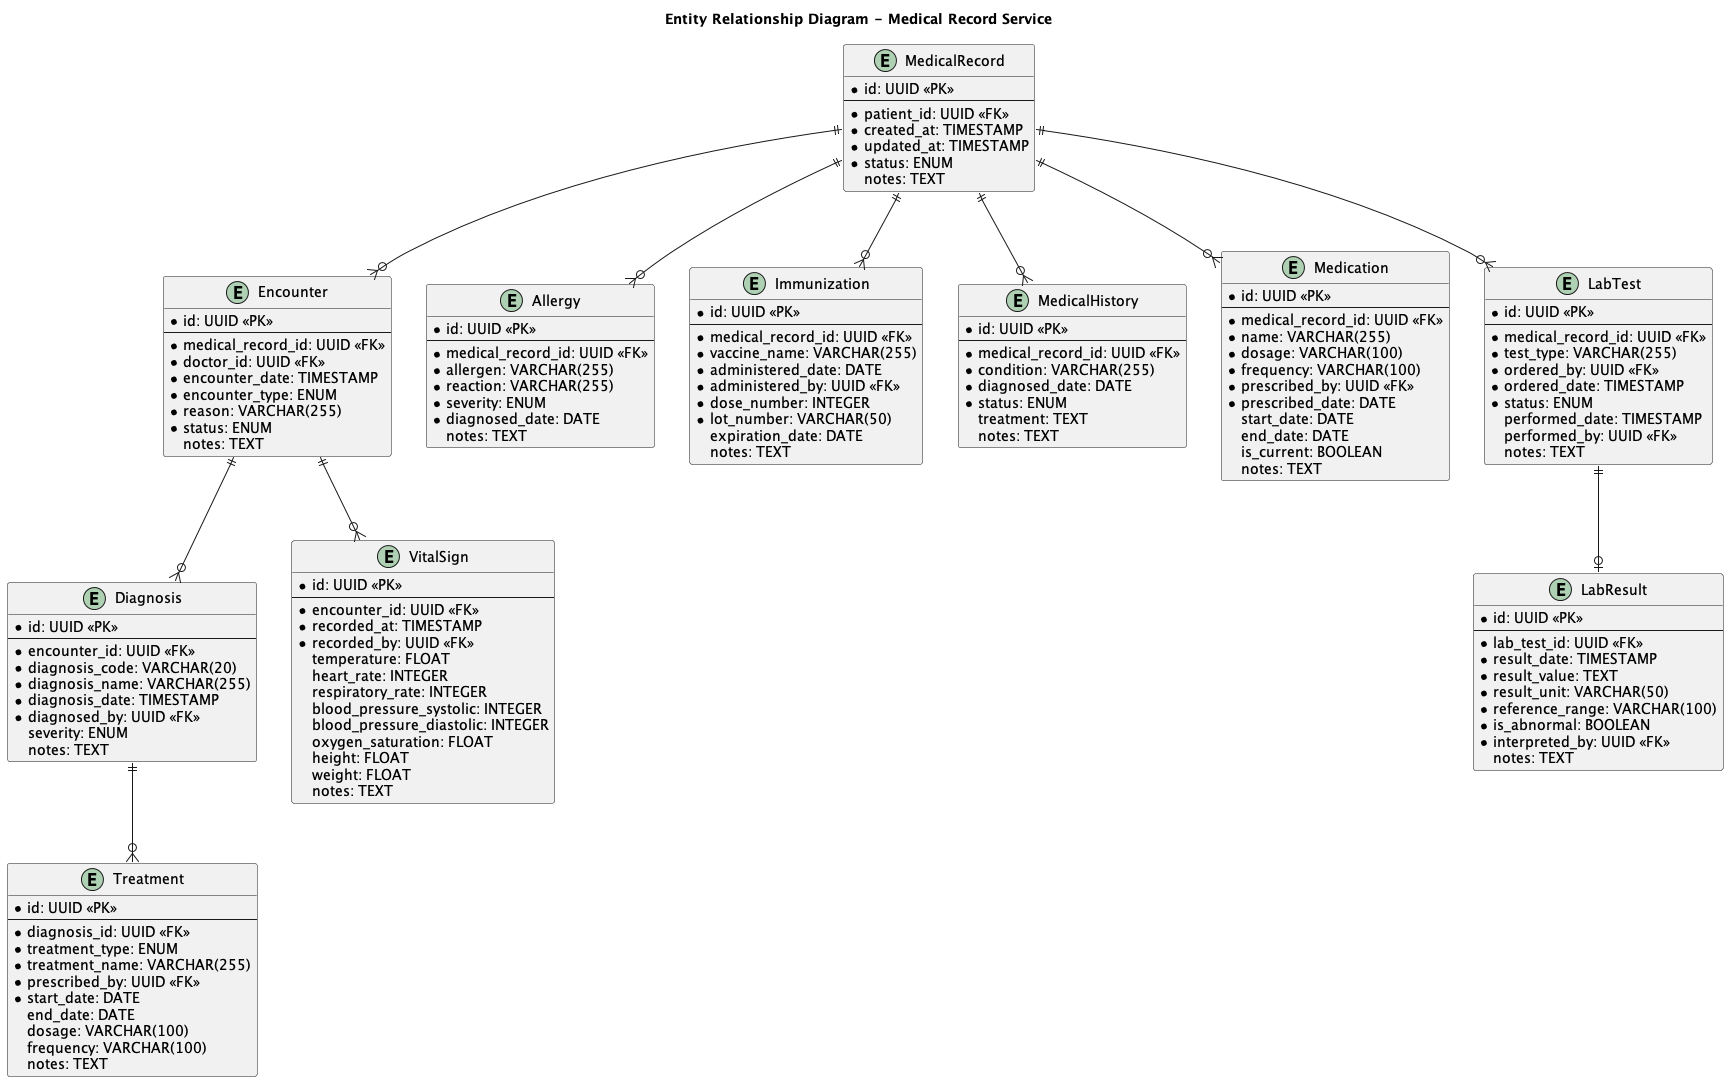

The diagram above was rendered by PlantUML. Its source (embedded in the PNG):
@startuml
title Entity Relationship Diagram - Medical Record Service

' Entities
entity "MedicalRecord" as record {
  *id: UUID <<PK>>
  --
  *patient_id: UUID <<FK>>
  *created_at: TIMESTAMP
  *updated_at: TIMESTAMP
  *status: ENUM
  notes: TEXT
}

entity "Encounter" as encounter {
  *id: UUID <<PK>>
  --
  *medical_record_id: UUID <<FK>>
  *doctor_id: UUID <<FK>>
  *encounter_date: TIMESTAMP
  *encounter_type: ENUM
  *reason: VARCHAR(255)
  *status: ENUM
  notes: TEXT
}

entity "Diagnosis" as diagnosis {
  *id: UUID <<PK>>
  --
  *encounter_id: UUID <<FK>>
  *diagnosis_code: VARCHAR(20)
  *diagnosis_name: VARCHAR(255)
  *diagnosis_date: TIMESTAMP
  *diagnosed_by: UUID <<FK>>
  severity: ENUM
  notes: TEXT
}

entity "Treatment" as treatment {
  *id: UUID <<PK>>
  --
  *diagnosis_id: UUID <<FK>>
  *treatment_type: ENUM
  *treatment_name: VARCHAR(255)
  *prescribed_by: UUID <<FK>>
  *start_date: DATE
  end_date: DATE
  dosage: VARCHAR(100)
  frequency: VARCHAR(100)
  notes: TEXT
}

entity "Allergy" as allergy {
  *id: UUID <<PK>>
  --
  *medical_record_id: UUID <<FK>>
  *allergen: VARCHAR(255)
  *reaction: VARCHAR(255)
  *severity: ENUM
  *diagnosed_date: DATE
  notes: TEXT
}

entity "Immunization" as immunization {
  *id: UUID <<PK>>
  --
  *medical_record_id: UUID <<FK>>
  *vaccine_name: VARCHAR(255)
  *administered_date: DATE
  *administered_by: UUID <<FK>>
  *dose_number: INTEGER
  *lot_number: VARCHAR(50)
  expiration_date: DATE
  notes: TEXT
}

entity "MedicalHistory" as history {
  *id: UUID <<PK>>
  --
  *medical_record_id: UUID <<FK>>
  *condition: VARCHAR(255)
  *diagnosed_date: DATE
  *status: ENUM
  treatment: TEXT
  notes: TEXT
}

entity "Medication" as medication {
  *id: UUID <<PK>>
  --
  *medical_record_id: UUID <<FK>>
  *name: VARCHAR(255)
  *dosage: VARCHAR(100)
  *frequency: VARCHAR(100)
  *prescribed_by: UUID <<FK>>
  *prescribed_date: DATE
  start_date: DATE
  end_date: DATE
  is_current: BOOLEAN
  notes: TEXT
}

entity "VitalSign" as vital {
  *id: UUID <<PK>>
  --
  *encounter_id: UUID <<FK>>
  *recorded_at: TIMESTAMP
  *recorded_by: UUID <<FK>>
  temperature: FLOAT
  heart_rate: INTEGER
  respiratory_rate: INTEGER
  blood_pressure_systolic: INTEGER
  blood_pressure_diastolic: INTEGER
  oxygen_saturation: FLOAT
  height: FLOAT
  weight: FLOAT
  notes: TEXT
}

entity "LabTest" as labtest {
  *id: UUID <<PK>>
  --
  *medical_record_id: UUID <<FK>>
  *test_type: VARCHAR(255)
  *ordered_by: UUID <<FK>>
  *ordered_date: TIMESTAMP
  *status: ENUM
  performed_date: TIMESTAMP
  performed_by: UUID <<FK>>
  notes: TEXT
}

entity "LabResult" as labresult {
  *id: UUID <<PK>>
  --
  *lab_test_id: UUID <<FK>>
  *result_date: TIMESTAMP
  *result_value: TEXT
  *result_unit: VARCHAR(50)
  *reference_range: VARCHAR(100)
  *is_abnormal: BOOLEAN
  *interpreted_by: UUID <<FK>>
  notes: TEXT
}

' Relationships
record ||--o{ encounter
record ||--o{ allergy
record ||--o{ immunization
record ||--o{ history
record ||--o{ medication
record ||--o{ labtest

encounter ||--o{ diagnosis
encounter ||--o{ vital

diagnosis ||--o{ treatment

labtest ||--o| labresult

@enduml